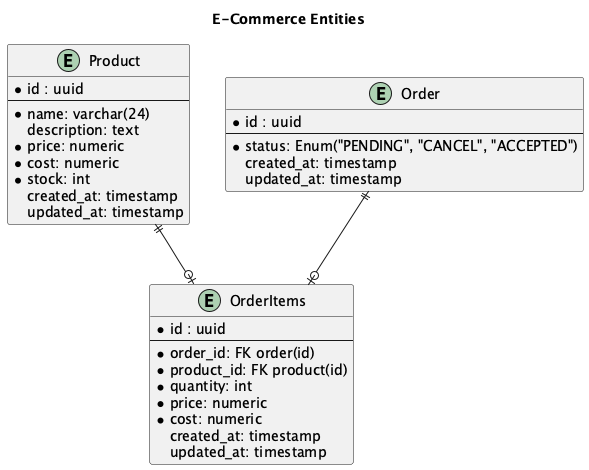

The diagram above was rendered by PlantUML. Its source (embedded in the PNG):
@startuml entities

title E-Commerce Entities


entity "Product" {
    * id : uuid
    --
    * name: varchar(24)
    description: text
    * price: numeric
    * cost: numeric
    * stock: int
    created_at: timestamp
    updated_at: timestamp
}

entity "Order" {
    * id : uuid
    --
    * status: Enum("PENDING", "CANCEL", "ACCEPTED")
    created_at: timestamp
    updated_at: timestamp
}

entity "OrderItems" {
    * id : uuid
    --
    * order_id: FK order(id)
    * product_id: FK product(id)
    * quantity: int
    * price: numeric
    * cost: numeric
    created_at: timestamp
    updated_at: timestamp
}

"Product" ||--o| "OrderItems"
"Order" ||--o| "OrderItems"

@enduml